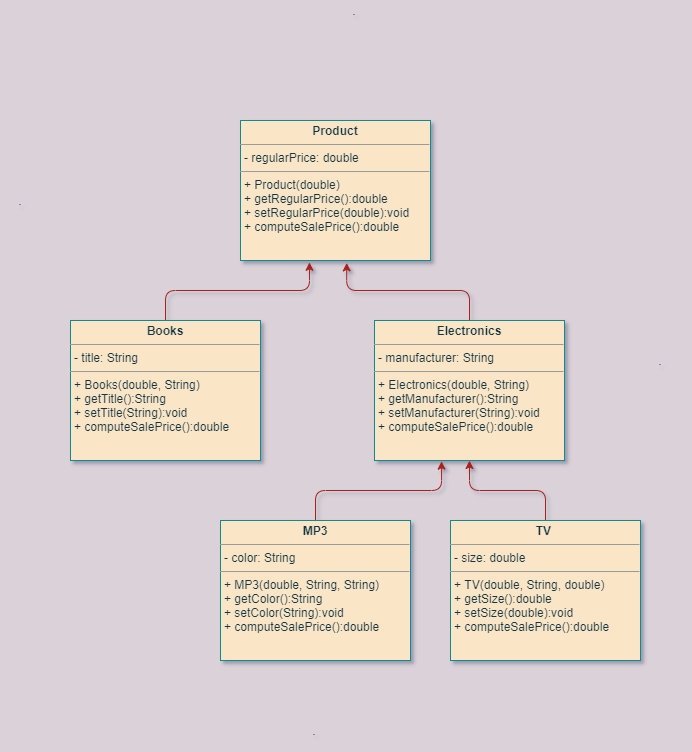

The diagram above was exported from draw.io. Its source (the exported page's mxGraphModel, read from the mxfile embedded in the PNG):
<mxGraphModel dx="863" dy="464" grid="1" gridSize="10" guides="1" tooltips="1" connect="1" arrows="1" fold="1" page="1" pageScale="1" pageWidth="827" pageHeight="1169" background="#DAD2D8" math="0" shadow="1">
  <root>
    <mxCell id="WIyWlLk6GJQsqaUBKTNV-0" />
    <mxCell id="WIyWlLk6GJQsqaUBKTNV-1" parent="WIyWlLk6GJQsqaUBKTNV-0" />
    <mxCell id="sw85C2elks3gvU9zubZw-4" value="&lt;p style=&quot;margin: 0px ; margin-top: 4px ; text-align: center&quot;&gt;&lt;b&gt;Product&lt;/b&gt;&lt;/p&gt;&lt;hr size=&quot;1&quot;&gt;&lt;p style=&quot;margin: 0px ; margin-left: 4px&quot;&gt;- regularPrice: double&lt;/p&gt;&lt;hr size=&quot;1&quot;&gt;&lt;p style=&quot;margin: 0px ; margin-left: 4px&quot;&gt;+ Product(double)&lt;/p&gt;&lt;p style=&quot;margin: 0px ; margin-left: 4px&quot;&gt;+ getRegularPrice():double&lt;/p&gt;&lt;p style=&quot;margin: 0px ; margin-left: 4px&quot;&gt;+ setRegularPrice(double):void&lt;/p&gt;&lt;p style=&quot;margin: 0px ; margin-left: 4px&quot;&gt;+ computeSalePrice():double&lt;/p&gt;&lt;p style=&quot;margin: 0px ; margin-left: 4px&quot;&gt;&lt;br&gt;&lt;/p&gt;" style="verticalAlign=top;align=left;overflow=fill;fontSize=12;fontFamily=Helvetica;html=1;fillColor=#FAE5C7;strokeColor=#0F8B8D;fontColor=#143642;" vertex="1" parent="WIyWlLk6GJQsqaUBKTNV-1">
      <mxGeometry x="280" y="240" width="190" height="140" as="geometry" />
    </mxCell>
    <mxCell id="sw85C2elks3gvU9zubZw-13" style="edgeStyle=orthogonalEdgeStyle;orthogonalLoop=1;jettySize=auto;html=1;entryX=0.559;entryY=1.017;entryDx=0;entryDy=0;entryPerimeter=0;strokeColor=#A8201A;fontColor=#143642;labelBackgroundColor=#DAD2D8;" edge="1" parent="WIyWlLk6GJQsqaUBKTNV-1" source="sw85C2elks3gvU9zubZw-6" target="sw85C2elks3gvU9zubZw-4">
      <mxGeometry relative="1" as="geometry">
        <mxPoint x="509" y="400" as="targetPoint" />
      </mxGeometry>
    </mxCell>
    <mxCell id="sw85C2elks3gvU9zubZw-6" value="&lt;p style=&quot;margin: 0px ; margin-top: 4px ; text-align: center&quot;&gt;&lt;b&gt;Electronics&lt;/b&gt;&lt;/p&gt;&lt;hr size=&quot;1&quot;&gt;&lt;p style=&quot;margin: 0px ; margin-left: 4px&quot;&gt;- manufacturer: String&lt;/p&gt;&lt;hr size=&quot;1&quot;&gt;&lt;p style=&quot;margin: 0px ; margin-left: 4px&quot;&gt;+ Electronics(double, String)&lt;/p&gt;&lt;p style=&quot;margin: 0px ; margin-left: 4px&quot;&gt;+ getManufacturer():String&lt;/p&gt;&lt;p style=&quot;margin: 0px ; margin-left: 4px&quot;&gt;+ setManufacturer(String):void&lt;/p&gt;&lt;p style=&quot;margin: 0px ; margin-left: 4px&quot;&gt;+ computeSalePrice():double&lt;/p&gt;&lt;p style=&quot;margin: 0px ; margin-left: 4px&quot;&gt;&lt;br&gt;&lt;/p&gt;" style="verticalAlign=top;align=left;overflow=fill;fontSize=12;fontFamily=Helvetica;html=1;fillColor=#FAE5C7;strokeColor=#0F8B8D;fontColor=#143642;" vertex="1" parent="WIyWlLk6GJQsqaUBKTNV-1">
      <mxGeometry x="414" y="440" width="190" height="140" as="geometry" />
    </mxCell>
    <mxCell id="sw85C2elks3gvU9zubZw-12" style="edgeStyle=orthogonalEdgeStyle;orthogonalLoop=1;jettySize=auto;html=1;entryX=0.363;entryY=1.013;entryDx=0;entryDy=0;entryPerimeter=0;strokeColor=#A8201A;fontColor=#143642;labelBackgroundColor=#DAD2D8;" edge="1" parent="WIyWlLk6GJQsqaUBKTNV-1" source="sw85C2elks3gvU9zubZw-8" target="sw85C2elks3gvU9zubZw-4">
      <mxGeometry relative="1" as="geometry">
        <mxPoint x="205" y="400" as="targetPoint" />
      </mxGeometry>
    </mxCell>
    <mxCell id="sw85C2elks3gvU9zubZw-8" value="&lt;p style=&quot;margin: 0px ; margin-top: 4px ; text-align: center&quot;&gt;&lt;b&gt;Books&lt;/b&gt;&lt;/p&gt;&lt;hr size=&quot;1&quot;&gt;&lt;p style=&quot;margin: 0px ; margin-left: 4px&quot;&gt;- title: String&lt;/p&gt;&lt;hr size=&quot;1&quot;&gt;&lt;p style=&quot;margin: 0px ; margin-left: 4px&quot;&gt;+ Books(double, String)&lt;/p&gt;&lt;p style=&quot;margin: 0px ; margin-left: 4px&quot;&gt;+ getTitle():String&amp;nbsp;&lt;/p&gt;&lt;p style=&quot;margin: 0px ; margin-left: 4px&quot;&gt;+ setTitle(String):void&lt;/p&gt;&lt;p style=&quot;margin: 0px ; margin-left: 4px&quot;&gt;+ computeSalePrice():double&lt;/p&gt;&lt;p style=&quot;margin: 0px ; margin-left: 4px&quot;&gt;&lt;br&gt;&lt;/p&gt;" style="verticalAlign=top;align=left;overflow=fill;fontSize=12;fontFamily=Helvetica;html=1;fillColor=#FAE5C7;strokeColor=#0F8B8D;fontColor=#143642;" vertex="1" parent="WIyWlLk6GJQsqaUBKTNV-1">
      <mxGeometry x="110" y="440" width="190" height="140" as="geometry" />
    </mxCell>
    <mxCell id="sw85C2elks3gvU9zubZw-14" style="edgeStyle=orthogonalEdgeStyle;orthogonalLoop=1;jettySize=auto;html=1;entryX=0.353;entryY=1.005;entryDx=0;entryDy=0;entryPerimeter=0;strokeColor=#A8201A;fontColor=#143642;labelBackgroundColor=#DAD2D8;" edge="1" parent="WIyWlLk6GJQsqaUBKTNV-1" source="sw85C2elks3gvU9zubZw-9" target="sw85C2elks3gvU9zubZw-6">
      <mxGeometry relative="1" as="geometry">
        <mxPoint x="355" y="610" as="targetPoint" />
      </mxGeometry>
    </mxCell>
    <mxCell id="sw85C2elks3gvU9zubZw-9" value="&lt;p style=&quot;margin: 0px ; margin-top: 4px ; text-align: center&quot;&gt;&lt;b&gt;MP3&lt;/b&gt;&lt;/p&gt;&lt;hr size=&quot;1&quot;&gt;&lt;p style=&quot;margin: 0px ; margin-left: 4px&quot;&gt;- color: String&lt;/p&gt;&lt;hr size=&quot;1&quot;&gt;&lt;p style=&quot;margin: 0px ; margin-left: 4px&quot;&gt;+ MP3(double, String, String)&lt;/p&gt;&lt;p style=&quot;margin: 0px ; margin-left: 4px&quot;&gt;+ getColor():String&lt;/p&gt;&lt;p style=&quot;margin: 0px ; margin-left: 4px&quot;&gt;+ setColor(String):void&lt;/p&gt;&lt;p style=&quot;margin: 0px ; margin-left: 4px&quot;&gt;+ computeSalePrice():double&lt;/p&gt;&lt;p style=&quot;margin: 0px ; margin-left: 4px&quot;&gt;&lt;br&gt;&lt;/p&gt;" style="verticalAlign=top;align=left;overflow=fill;fontSize=12;fontFamily=Helvetica;html=1;fillColor=#FAE5C7;strokeColor=#0F8B8D;fontColor=#143642;" vertex="1" parent="WIyWlLk6GJQsqaUBKTNV-1">
      <mxGeometry x="260" y="640" width="190" height="140" as="geometry" />
    </mxCell>
    <mxCell id="sw85C2elks3gvU9zubZw-15" style="edgeStyle=orthogonalEdgeStyle;orthogonalLoop=1;jettySize=auto;html=1;entryX=0.5;entryY=1;entryDx=0;entryDy=0;strokeColor=#A8201A;fontColor=#143642;labelBackgroundColor=#DAD2D8;" edge="1" parent="WIyWlLk6GJQsqaUBKTNV-1" source="sw85C2elks3gvU9zubZw-10" target="sw85C2elks3gvU9zubZw-6">
      <mxGeometry relative="1" as="geometry">
        <mxPoint x="585" y="610" as="targetPoint" />
      </mxGeometry>
    </mxCell>
    <mxCell id="sw85C2elks3gvU9zubZw-10" value="&lt;p style=&quot;margin: 0px ; margin-top: 4px ; text-align: center&quot;&gt;&lt;b&gt;TV&amp;nbsp;&lt;/b&gt;&lt;/p&gt;&lt;hr size=&quot;1&quot;&gt;&lt;p style=&quot;margin: 0px ; margin-left: 4px&quot;&gt;- size: double&lt;/p&gt;&lt;hr size=&quot;1&quot;&gt;&lt;p style=&quot;margin: 0px ; margin-left: 4px&quot;&gt;+ TV(double, String, double)&lt;/p&gt;&lt;p style=&quot;margin: 0px ; margin-left: 4px&quot;&gt;+ getSize():double&lt;/p&gt;&lt;p style=&quot;margin: 0px ; margin-left: 4px&quot;&gt;+ setSize(double):void&lt;/p&gt;&lt;p style=&quot;margin: 0px ; margin-left: 4px&quot;&gt;+ computeSalePrice():double&lt;/p&gt;&lt;p style=&quot;margin: 0px ; margin-left: 4px&quot;&gt;&lt;br&gt;&lt;/p&gt;" style="verticalAlign=top;align=left;overflow=fill;fontSize=12;fontFamily=Helvetica;html=1;fillColor=#FAE5C7;strokeColor=#0F8B8D;fontColor=#143642;" vertex="1" parent="WIyWlLk6GJQsqaUBKTNV-1">
      <mxGeometry x="490" y="640" width="190" height="140" as="geometry" />
    </mxCell>
    <mxCell id="sw85C2elks3gvU9zubZw-16" value="." style="text;html=1;strokeColor=none;fillColor=none;align=center;verticalAlign=middle;whiteSpace=wrap;rounded=0;fontColor=#143642;" vertex="1" parent="WIyWlLk6GJQsqaUBKTNV-1">
      <mxGeometry x="40" y="310" width="40" height="20" as="geometry" />
    </mxCell>
    <mxCell id="sw85C2elks3gvU9zubZw-17" value="." style="text;html=1;strokeColor=none;fillColor=none;align=center;verticalAlign=middle;whiteSpace=wrap;rounded=0;fontColor=#143642;" vertex="1" parent="WIyWlLk6GJQsqaUBKTNV-1">
      <mxGeometry x="374" y="120" width="40" height="20" as="geometry" />
    </mxCell>
    <mxCell id="sw85C2elks3gvU9zubZw-18" value="." style="text;html=1;strokeColor=none;fillColor=none;align=center;verticalAlign=middle;whiteSpace=wrap;rounded=0;fontColor=#143642;" vertex="1" parent="WIyWlLk6GJQsqaUBKTNV-1">
      <mxGeometry x="680" y="470" width="40" height="20" as="geometry" />
    </mxCell>
    <mxCell id="sw85C2elks3gvU9zubZw-19" value="." style="text;html=1;strokeColor=none;fillColor=none;align=center;verticalAlign=middle;whiteSpace=wrap;rounded=0;fontColor=#143642;" vertex="1" parent="WIyWlLk6GJQsqaUBKTNV-1">
      <mxGeometry x="334" y="840" width="40" height="20" as="geometry" />
    </mxCell>
  </root>
</mxGraphModel>